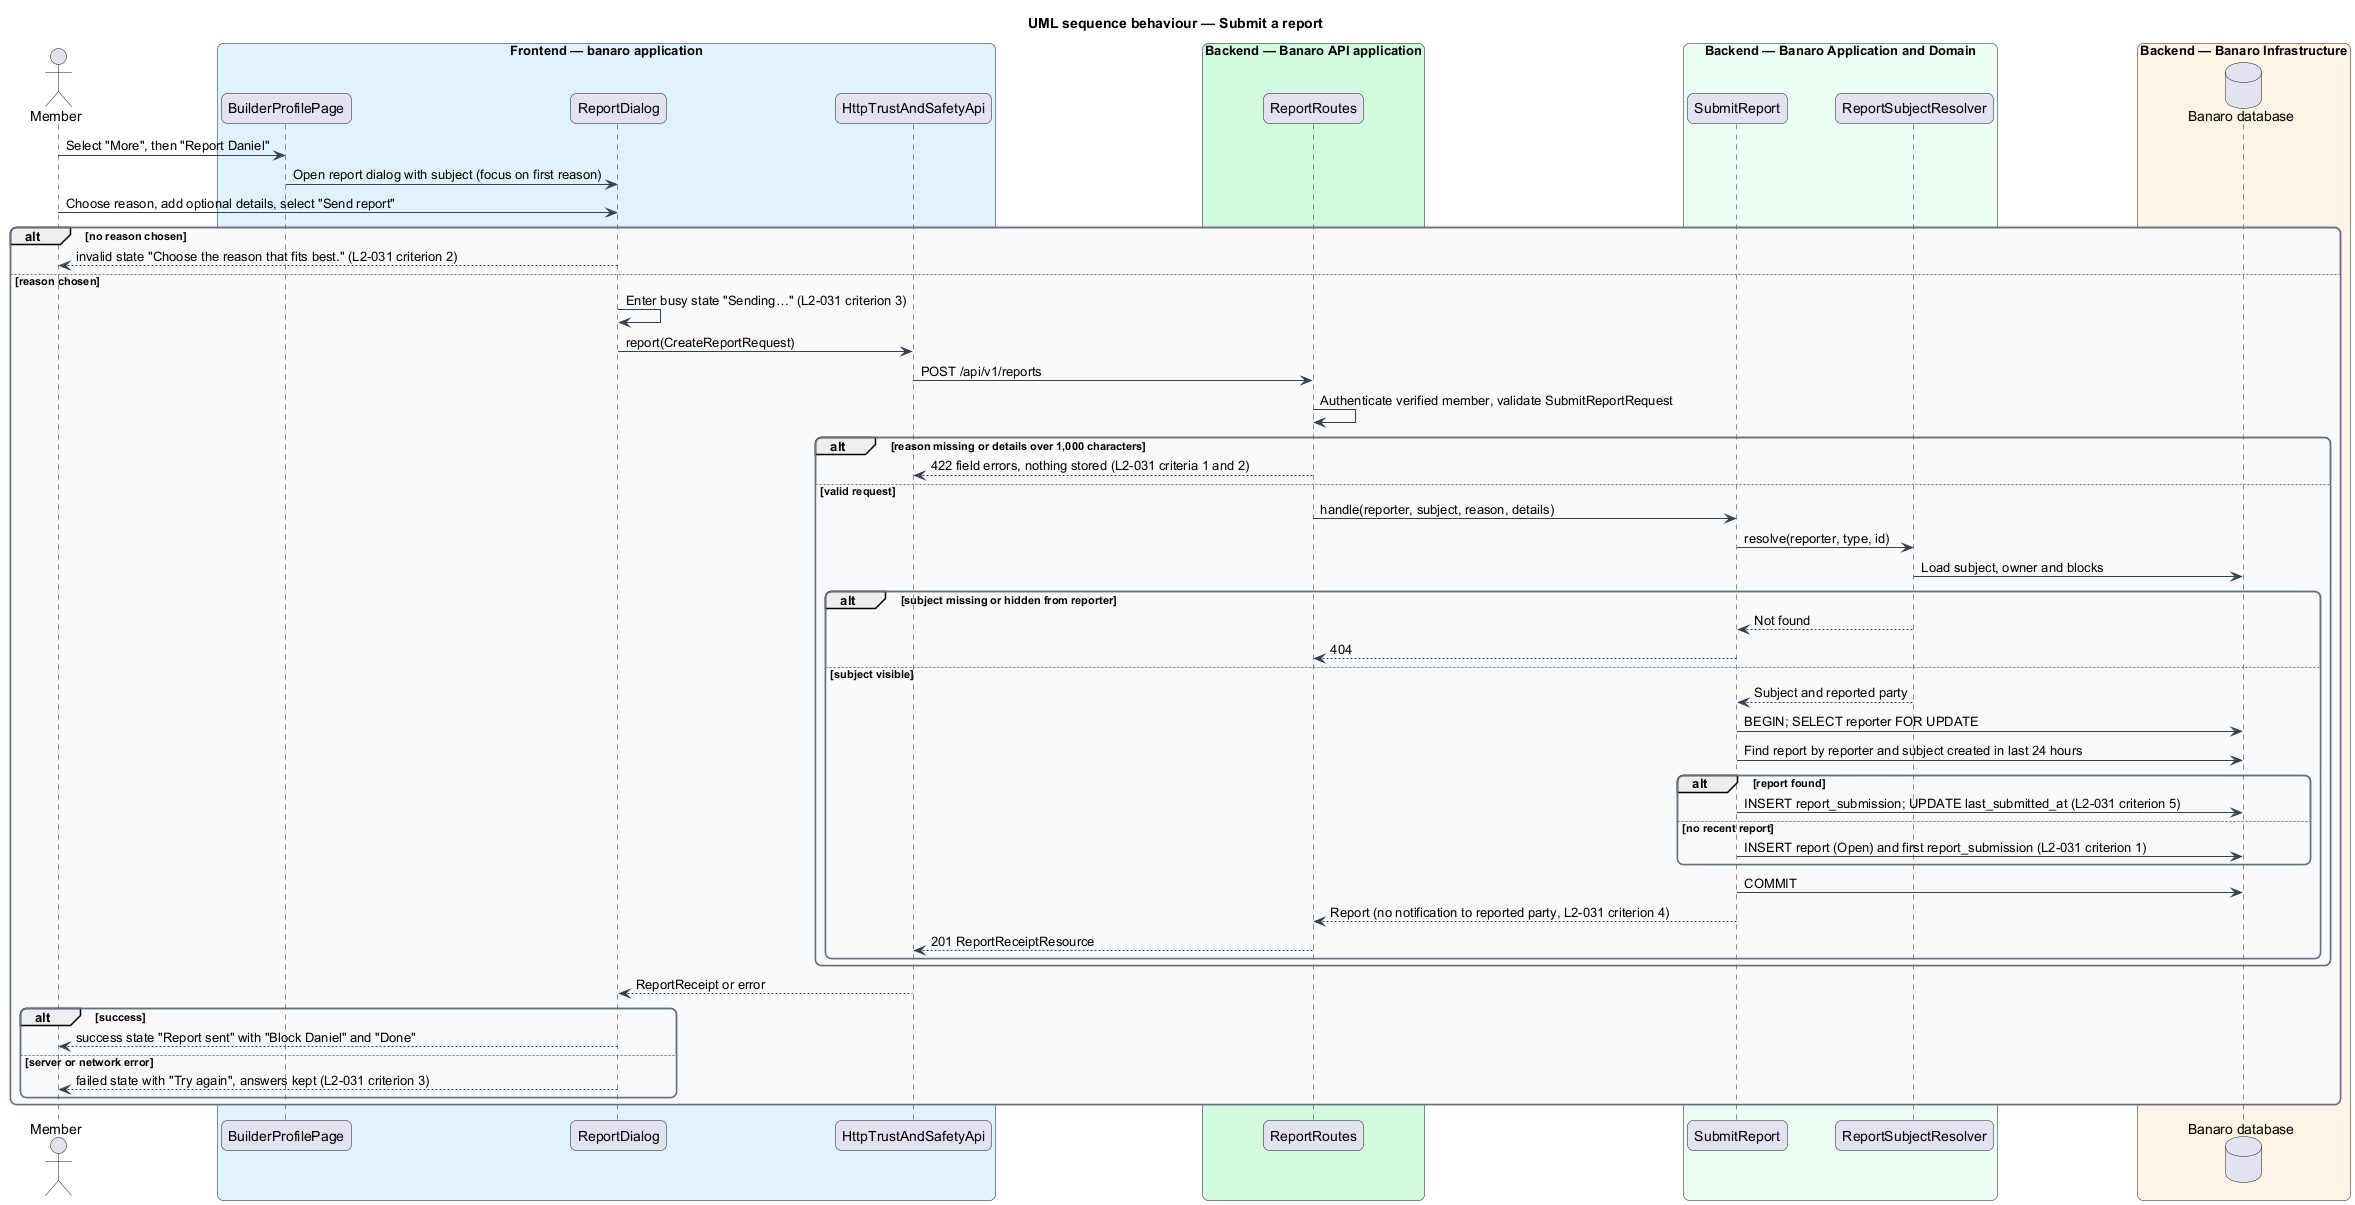

The diagram above was rendered by PlantUML. Its source (embedded in the PNG):
@startuml
title UML sequence behaviour — Submit a report
skinparam backgroundColor #FFFFFF
skinparam shadowing false
skinparam roundcorner 12
skinparam defaultFontName Arial
skinparam ArrowColor #344054
skinparam rectangle {
  BorderColor #344054
  FontColor #101828
}
skinparam package {
  BorderColor #667085
  FontColor #101828
  BackgroundColor #F9FAFB
}
actor "Member" as actor
box "Frontend — banaro application" #E0F2FE
  participant "BuilderProfilePage" as page
  participant "ReportDialog" as dialog
  participant "HttpTrustAndSafetyApi" as client
end box
box "Backend — Banaro API application" #D1FADF
  participant "ReportRoutes" as controller
end box
box "Backend — Banaro Application and Domain" #ECFDF3
  participant "SubmitReport" as action
  participant "ReportSubjectResolver" as resolver
end box
box "Backend — Banaro Infrastructure" #FFF4E5
  database "Banaro database" as db
end box

actor -> page : Select "More", then "Report Daniel"
page -> dialog : Open report dialog with subject (focus on first reason)
actor -> dialog : Choose reason, add optional details, select "Send report"
alt no reason chosen
  dialog --> actor : invalid state "Choose the reason that fits best." (L2-031 criterion 2)
else reason chosen
  dialog -> dialog : Enter busy state "Sending…" (L2-031 criterion 3)
  dialog -> client : report(CreateReportRequest)
  client -> controller : POST /api/v1/reports
  controller -> controller : Authenticate verified member, validate SubmitReportRequest
  alt reason missing or details over 1,000 characters
    controller --> client : 422 field errors, nothing stored (L2-031 criteria 1 and 2)
  else valid request
    controller -> action : handle(reporter, subject, reason, details)
    action -> resolver : resolve(reporter, type, id)
    resolver -> db : Load subject, owner and blocks
    alt subject missing or hidden from reporter
      resolver --> action : Not found
      action --> controller : 404
    else subject visible
      resolver --> action : Subject and reported party
      action -> db : BEGIN; SELECT reporter FOR UPDATE
      action -> db : Find report by reporter and subject created in last 24 hours
      alt report found
        action -> db : INSERT report_submission; UPDATE last_submitted_at (L2-031 criterion 5)
      else no recent report
        action -> db : INSERT report (Open) and first report_submission (L2-031 criterion 1)
      end
      action -> db : COMMIT
      action --> controller : Report (no notification to reported party, L2-031 criterion 4)
      controller --> client : 201 ReportReceiptResource
    end
  end
  client --> dialog : ReportReceipt or error
  alt success
    dialog --> actor : success state "Report sent" with "Block Daniel" and "Done"
  else server or network error
    dialog --> actor : failed state with "Try again", answers kept (L2-031 criterion 3)
  end
end
@enduml